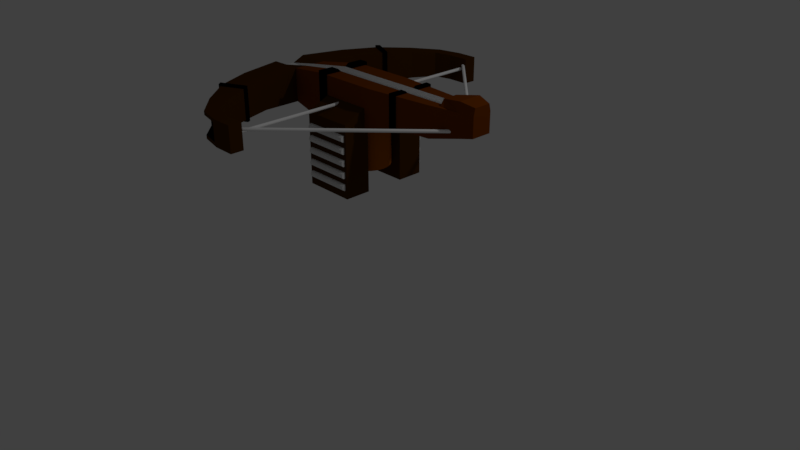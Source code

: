 # Source: crossbow.blend  (saved by Blender 2.79.0; exported with 4.5.12 LTS)
import bpy
from mathutils import Matrix  # noqa: F401  (used for matrix-valued properties, if any)

bpy.ops.wm.read_factory_settings(use_empty=True)
scene = bpy.context.scene
scene.name = 'Scene'

# ---- collections
col_collection_1 = bpy.data.collections.new('Collection 1'); scene.collection.children.link(col_collection_1)

# ---- materials (node trees are filled in below, after node groups)
mat_material_004 = bpy.data.materials.new('Material.004')
mat_material_004.alpha_threshold = 0.0
mat_material_004.use_transparent_shadow = False
mat_material_004.diffuse_color = (0.3934, 0.09863, 0.0, 1.0)
mat_material_004.roughness = 0.5
mat_material_005 = bpy.data.materials.new('Material.005')
mat_material_005.alpha_threshold = 0.0
mat_material_005.use_transparent_shadow = False
mat_material_005.diffuse_color = (1.0, 1.0, 1.0, 1.0)
mat_material_005.roughness = 0.5
mat_material_006 = bpy.data.materials.new('Material.006')
mat_material_006.alpha_threshold = 0.0
mat_material_006.use_transparent_shadow = False
mat_material_006.diffuse_color = (0.1727, 0.03823, 0.0, 1.0)
mat_material_006.roughness = 0.5
mat_material_007 = bpy.data.materials.new('Material.007')
mat_material_007.alpha_threshold = 0.0
mat_material_007.use_transparent_shadow = False
mat_material_007.diffuse_color = (0.0, 0.0, 0.0, 1.0)
mat_material_007.roughness = 0.5
mat_material_008 = bpy.data.materials.new('Material.008')
mat_material_008.alpha_threshold = 0.0
mat_material_008.use_transparent_shadow = False
mat_material_008.diffuse_color = (0.2738, 0.2738, 0.2738, 1.0)
mat_material_008.roughness = 0.5
mat_material_009 = bpy.data.materials.new('Material.009')
mat_material_009.alpha_threshold = 0.0
mat_material_009.use_transparent_shadow = False
mat_material_009.diffuse_color = (0.06522, 0.02239, 0.0, 1.0)
mat_material_009.roughness = 0.5
mat_material_010 = bpy.data.materials.new('Material.010')
mat_material_010.alpha_threshold = 0.0
mat_material_010.use_transparent_shadow = False
mat_material_010.roughness = 0.5

# ---- material node trees

# ---- world
world_world = bpy.data.worlds.new('World'); scene.world = world_world
world_world.color = (0.05088, 0.05088, 0.05088)
world_world.use_sun_shadow = False
world_world.sun_shadow_jitter_overblur = 0.0
world_world.cycles.sampling_method = 'MANUAL'

# ---- cameras
cam_camera = bpy.data.cameras.new('Camera')
cam_camera.clip_end = 100.0
cam_camera.lens = 35.0
cam_camera.sensor_width = 32.0
cam_camera.sensor_height = 18.0
cam_camera.ortho_scale = 7.314
cam_camera.dof.focus_distance = 0.0
cam_camera.dof.aperture_fstop = 128.0

# ---- lights
light_lamp = bpy.data.lights.new('Lamp', 'POINT')
light_lamp.transmission_factor = 0.0
light_lamp.cutoff_distance = 30.0
light_lamp.energy = 100.0
light_lamp.shadow_buffer_clip_start = 1.001
light_lamp.shadow_soft_size = 0.1
light_lamp.shadow_maximum_resolution = 0.006
light_lamp.use_absolute_resolution = True

# ---- meshes
me_cylinder = bpy.data.meshes.new('Cylinder')
me_cylinder.from_pydata([(0.0, 0.29, -1.0), (0.0, 0.29, 1.0), (0.05658, 0.2844, -1.0), (0.05658, 0.2844, 1.0), (0.111, 0.2679, -1.0), (0.111, 0.2679, 1.0), (0.1611, 0.2411, -1.0), (0.1611, 0.2411, 1.0), (0.2051, 0.2051, -1.0), (0.2051, 0.2051, 1.0), (0.2411, 0.1611, -1.0), (0.2411, 0.1611, 1.0), (0.2679, 0.111, -1.0), (0.2679, 0.111, 1.0), (0.2844, 0.05658, -1.0), (0.2844, 0.05658, 1.0), (0.29, 2.189e-08, -1.0), (0.29, 2.189e-08, 1.0), (0.2844, -0.05658, -1.0), (0.2844, -0.05658, 1.0), (0.2679, -0.111, -1.0), (0.2679, -0.111, 1.0), (0.2411, -0.1611, -1.0), (0.2411, -0.1611, 1.0), (0.2051, -0.2051, -1.0), (0.2051, -0.2051, 1.0), (0.1611, -0.2411, -1.0), (0.1611, -0.2411, 1.0), (0.111, -0.2679, -1.0), (0.111, -0.2679, 1.0), (0.05658, -0.2844, -1.0), (0.05658, -0.2844, 1.0), (-9.449e-08, -0.29, -1.0), (-9.449e-08, -0.29, 1.0), (-0.05658, -0.2844, -1.0), (-0.05658, -0.2844, 1.0), (-0.111, -0.2679, -1.0), (-0.111, -0.2679, 1.0), (-0.1611, -0.2411, -1.0), (-0.1611, -0.2411, 1.0), (-0.2051, -0.2051, -1.0), (-0.2051, -0.2051, 1.0), (-0.2411, -0.1611, -1.0), (-0.2411, -0.1611, 1.0), (-0.2679, -0.111, -1.0), (-0.2679, -0.111, 1.0), (-0.2844, -0.05658, -1.0), (-0.2844, -0.05658, 1.0), (-0.29, 2.8e-07, -1.0), (-0.29, 2.8e-07, 1.0), (-0.2844, 0.05658, -1.0), (-0.2844, 0.05658, 1.0), (-0.2679, 0.111, -1.0), (-0.2679, 0.111, 1.0), (-0.2411, 0.1611, -1.0), (-0.2411, 0.1611, 1.0), (-0.2051, 0.2051, -1.0), (-0.2051, 0.2051, 1.0), (-0.1611, 0.2411, -1.0), (-0.1611, 0.2411, 1.0), (-0.111, 0.2679, -1.0), (-0.111, 0.2679, 1.0), (-0.05658, 0.2844, -1.0), (-0.05658, 0.2844, 1.0)], [], [(0, 1, 3, 2), (2, 3, 5, 4), (4, 5, 7, 6), (6, 7, 9, 8), (8, 9, 11, 10), (10, 11, 13, 12), (12, 13, 15, 14), (14, 15, 17, 16), (16, 17, 19, 18), (18, 19, 21, 20), (20, 21, 23, 22), (22, 23, 25, 24), (24, 25, 27, 26), (26, 27, 29, 28), (28, 29, 31, 30), (30, 31, 33, 32), (32, 33, 35, 34), (34, 35, 37, 36), (36, 37, 39, 38), (38, 39, 41, 40), (40, 41, 43, 42), (42, 43, 45, 44), (44, 45, 47, 46), (46, 47, 49, 48), (48, 49, 51, 50), (50, 51, 53, 52), (52, 53, 55, 54), (54, 55, 57, 56), (56, 57, 59, 58), (58, 59, 61, 60), (3, 1, 63, 61, 59, 57, 55, 53, 51, 49, 47, 45, 43, 41, 39, 37, 35, 33, 31, 29, 27, 25, 23, 21, 19, 17, 15, 13, 11, 9, 7, 5), (60, 61, 63, 62), (62, 63, 1, 0), (0, 2, 4, 6, 8, 10, 12, 14, 16, 18, 20, 22, 24, 26, 28, 30, 32, 34, 36, 38, 40, 42, 44, 46, 48, 50, 52, 54, 56, 58, 60, 62)])
me_cylinder.materials.append(mat_material_004)
me_cylinder.use_remesh_preserve_volume = False
me_cylinder.use_remesh_preserve_attributes = False
me_cylinder.use_mirror_vertex_groups = False
me_cylinder.update()
me_cylinder_005 = bpy.data.meshes.new('Cylinder.005')
me_cylinder_005.from_pydata([(5.319e-08, 0.04, -0.2955), (-5.319e-08, 0.04, 0.2955), (0.007804, 0.03923, -0.2955), (0.007804, 0.03923, 0.2955), (0.01531, 0.03696, -0.2955), (0.01531, 0.03696, 0.2955), (0.02222, 0.03326, -0.2955), (0.02222, 0.03326, 0.2955), (0.02828, 0.02828, -0.2955), (0.02828, 0.02828, 0.2955), (0.03326, 0.02222, -0.2955), (0.03326, 0.02222, 0.2955), (0.03696, 0.01531, -0.2955), (0.03696, 0.01531, 0.2955), (0.03923, 0.007804, -0.2955), (0.03923, 0.007804, 0.2955), (0.04, 3.02e-09, -0.2955), (0.04, 3.02e-09, 0.2955), (0.03923, -0.007804, -0.2955), (0.03923, -0.007804, 0.2955), (0.03696, -0.01531, -0.2955), (0.03696, -0.01531, 0.2955), (0.03326, -0.02222, -0.2955), (0.03326, -0.02222, 0.2955), (0.02828, -0.02828, -0.2955), (0.02828, -0.02828, 0.2955), (0.02222, -0.03326, -0.2955), (0.02222, -0.03326, 0.2955), (0.01531, -0.03696, -0.2955), (0.01531, -0.03696, 0.2955), (0.007804, -0.03923, -0.2955), (0.007804, -0.03923, 0.2955), (4.016e-08, -0.04, -0.2955), (-6.622e-08, -0.04, 0.2955), (-0.007804, -0.03923, -0.2955), (-0.007804, -0.03923, 0.2955), (-0.01531, -0.03696, -0.2955), (-0.01531, -0.03696, 0.2955), (-0.02222, -0.03326, -0.2955), (-0.02222, -0.03326, 0.2955), (-0.02828, -0.02828, -0.2955), (-0.02828, -0.02828, 0.2955), (-0.03326, -0.02222, -0.2955), (-0.03326, -0.02222, 0.2955), (-0.03696, -0.01531, -0.2955), (-0.03696, -0.01531, 0.2955), (-0.03923, -0.007804, -0.2955), (-0.03923, -0.007804, 0.2955), (-0.04, 3.862e-08, -0.2955), (-0.04, 3.862e-08, 0.2955), (-0.03923, 0.007804, -0.2955), (-0.03923, 0.007804, 0.2955), (-0.03696, 0.01531, -0.2955), (-0.03696, 0.01531, 0.2955), (-0.03326, 0.02222, -0.2955), (-0.03326, 0.02222, 0.2955), (-0.02828, 0.02828, -0.2955), (-0.02828, 0.02828, 0.2955), (-0.02222, 0.03326, -0.2955), (-0.02222, 0.03326, 0.2955), (-0.01531, 0.03696, -0.2955), (-0.01531, 0.03696, 0.2955), (-0.007803, 0.03923, -0.2955), (-0.007804, 0.03923, 0.2955), (-0.6, 0.04, -0.2955), (-0.6, 0.04, 0.2955), (-0.5922, 0.03923, -0.2955), (-0.5922, 0.03923, 0.2955), (-0.5847, 0.03696, -0.2955), (-0.5847, 0.03696, 0.2955), (-0.5778, 0.03326, -0.2955), (-0.5778, 0.03326, 0.2955), (-0.5717, 0.02828, -0.2955), (-0.5717, 0.02828, 0.2955), (-0.5667, 0.02222, -0.2955), (-0.5667, 0.02222, 0.2955), (-0.563, 0.01531, -0.2955), (-0.563, 0.01531, 0.2955), (-0.5608, 0.007804, -0.2955), (-0.5608, 0.007804, 0.2955), (-0.56, -5.539e-08, -0.2955), (-0.56, -5.539e-08, 0.2955), (-0.5608, -0.007804, -0.2955), (-0.5608, -0.007804, 0.2955), (-0.563, -0.01531, -0.2955), (-0.563, -0.01531, 0.2955), (-0.5667, -0.02222, -0.2955), (-0.5667, -0.02222, 0.2955), (-0.5717, -0.02828, -0.2955), (-0.5717, -0.02828, 0.2955), (-0.5778, -0.03326, -0.2955), (-0.5778, -0.03326, 0.2955), (-0.5847, -0.03696, -0.2955), (-0.5847, -0.03696, 0.2955), (-0.5922, -0.03923, -0.2955), (-0.5922, -0.03923, 0.2955), (-0.6, -0.04, -0.2955), (-0.6, -0.04, 0.2955), (-0.6078, -0.03923, -0.2955), (-0.6078, -0.03923, 0.2955), (-0.6153, -0.03696, -0.2955), (-0.6153, -0.03696, 0.2955), (-0.6222, -0.03326, -0.2955), (-0.6222, -0.03326, 0.2955), (-0.6283, -0.02828, -0.2955), (-0.6283, -0.02828, 0.2955), (-0.6333, -0.02222, -0.2955), (-0.6333, -0.02222, 0.2955), (-0.637, -0.01531, -0.2955), (-0.637, -0.01531, 0.2955), (-0.6392, -0.007804, -0.2955), (-0.6392, -0.007804, 0.2955), (-0.64, -2.217e-08, -0.2955), (-0.64, -2.217e-08, 0.2955), (-0.6392, 0.007804, -0.2955), (-0.6392, 0.007804, 0.2955), (-0.637, 0.01531, -0.2955), (-0.637, 0.01531, 0.2955), (-0.6333, 0.02222, -0.2955), (-0.6333, 0.02222, 0.2955), (-0.6283, 0.02828, -0.2955), (-0.6283, 0.02828, 0.2955), (-0.6222, 0.03326, -0.2955), (-0.6222, 0.03326, 0.2955), (-0.6153, 0.03696, -0.2955), (-0.6153, 0.03696, 0.2955), (-0.6078, 0.03923, -0.2955), (-0.6078, 0.03923, 0.2955), (-0.6896, -1.305, 0.003008), (-1.012, -1.305, 0.003008), (-0.9048, 0.4644, 1.832), (-1.236, 0.4855, 1.832), (-0.5254, 0.2676, -0.4519), (-1.188, 0.2676, -0.4519), (-0.6896, -1.14, 0.001215), (-1.012, -1.14, 0.001215), (-0.551, 0.5936, -0.4519), (-0.6701, 0.5936, 0.4105), (-0.6366, 0.5936, -1.049), (-0.6366, 0.5936, -1.465), (-0.9924, 0.5936, -1.465), (-0.6366, 0.3793, -1.049), (-1.065, 0.3793, -1.049), (-0.7682, 0.2277, -1.472), (-0.9338, 0.2277, -1.472), (-0.6486, -0.1254, -1.014), (-1.053, -0.1254, -1.014), (-0.7748, -0.04872, -1.407), (-0.9272, -0.04872, -1.407), (-0.6363, -0.474, -0.8529), (-1.066, -0.4737, -0.8531), (-0.6364, -0.629, -1.182), (-1.066, -0.6287, -1.183), (-0.6747, -0.8503, -0.6987), (-1.027, -0.8503, -0.6987), (-0.7221, -0.9539, -0.7928), (-0.9798, -0.9539, -0.7928), (-0.6896, -1.089, -0.5025), (-1.012, -1.089, -0.5025), (-0.6896, -1.24, -0.5705), (-1.012, -1.24, -0.5705), (-0.6896, -1.14, -0.2737), (-1.012, -1.14, -0.2737), (-0.7352, -1.236, -0.2811), (-0.9667, -1.236, -0.2811), (-0.8894, 0.4234, -0.08859), (-0.8885, -1.168, -0.08859), (-0.889, 0.4234, -0.08469), (-0.8882, -1.168, -0.08469), (-0.8879, 0.4234, -0.08094), (-0.887, -1.168, -0.08094), (-0.8861, 0.4234, -0.07748), (-0.8852, -1.168, -0.07748), (-0.8836, 0.4234, -0.07445), (-0.8827, -1.168, -0.07445), (-0.8805, 0.4234, -0.07196), (-0.8796, -1.168, -0.07196), (-0.8771, 0.4234, -0.07012), (-0.8762, -1.168, -0.07012), (-0.8733, 0.4234, -0.06898), (-0.8724, -1.168, -0.06898), (-0.8694, 0.4234, -0.06859), (-0.8685, -1.168, -0.06859), (-0.8655, 0.4234, -0.06898), (-0.8646, -1.168, -0.06898), (-0.8618, 0.4234, -0.07012), (-0.8609, -1.168, -0.07012), (-0.8583, 0.4234, -0.07196), (-0.8574, -1.168, -0.07196), (-0.8553, 0.4234, -0.07445), (-0.8544, -1.168, -0.07445), (-0.8528, 0.4234, -0.07748), (-0.8519, -1.168, -0.07748), (-0.851, 0.4234, -0.08094), (-0.8501, -1.168, -0.08094), (-0.8498, 0.4234, -0.08469), (-0.8489, -1.168, -0.08469), (-0.8494, 0.4234, -0.08859), (-0.8485, -1.168, -0.08859), (-0.8498, 0.4234, -0.0925), (-0.8489, -1.168, -0.0925), (-0.851, 0.4234, -0.09625), (-0.8501, -1.168, -0.09625), (-0.8528, 0.4234, -0.0997), (-0.8519, -1.168, -0.0997), (-0.8553, 0.4234, -0.1027), (-0.8544, -1.168, -0.1027), (-0.8583, 0.4234, -0.1052), (-0.8574, -1.168, -0.1052), (-0.8618, 0.4234, -0.1071), (-0.8609, -1.168, -0.1071), (-0.8655, 0.4234, -0.1082), (-0.8646, -1.168, -0.1082), (-0.8694, 0.4234, -0.1086), (-0.8685, -1.168, -0.1086), (-0.8733, 0.4234, -0.1082), (-0.8724, -1.168, -0.1082), (-0.8771, 0.4234, -0.1071), (-0.8762, -1.168, -0.1071), (-0.8805, 0.4234, -0.1052), (-0.8796, -1.168, -0.1052), (-0.8836, 0.4234, -0.1027), (-0.8827, -1.168, -0.1027), (-0.8861, 0.4234, -0.0997), (-0.8852, -1.168, -0.0997), (-0.8879, 0.4234, -0.09625), (-0.887, -1.168, -0.09625), (-0.889, 0.4234, -0.0925), (-0.8882, -1.168, -0.0925), (-0.5254, 0.5088, -0.4519), (-1.077, 0.5109, 0.4105), (-0.6366, 0.5345, -1.049), (-0.6366, 0.5345, -1.465), (-1.188, 0.4699, -0.4519), (-0.7734, 0.5109, 1.261), (-1.065, 0.5345, -1.049), (-0.9914, 0.5345, -1.465), (-0.9924, 0.5345, -1.465), (-0.9914, 0.5936, -1.049), (-0.9914, 0.5936, -1.465), (-1.077, 0.5936, -0.4519), (-1.077, 0.5936, 0.4105), (-1.151, 0.5109, 0.4105), (-0.9914, 0.5345, -1.049), (-1.077, 0.5109, -0.4519), (-1.151, 0.2936, 0.4105), (-1.077, 0.5109, 1.657), (-0.6701, 0.2936, 0.4105), (-0.6701, 0.5109, 0.4105), (-1.077, 0.5936, 1.657), (-0.8653, 0.5936, 1.657), (-1.176, 0.312, 0.8043), (-1.077, 0.5109, 0.8043), (-0.7597, 0.312, 0.8043), (-0.7754, 0.5936, 0.8043), (-0.7597, 0.5216, 0.8043), (-1.077, 0.5936, 0.8043), (-1.077, 0.5936, 1.261), (-0.7734, 0.5936, 1.261), (-1.151, 0.5109, 1.261), (-1.151, 0.3837, 1.261), (-0.7734, 0.3837, 1.261), (-0.8653, 0.5109, 1.657), (-0.9175, -1.163, -0.0945), (-0.9175, 0.4864, 1.555), (-0.9136, -1.163, -0.09423), (-0.9136, 0.4861, 1.555), (-0.9098, -1.164, -0.09343), (-0.9098, 0.4853, 1.556), (-0.9064, -1.165, -0.09212), (-0.9064, 0.484, 1.557), (-0.9033, -1.167, -0.09036), (-0.9033, 0.4822, 1.559), (-0.9008, -1.169, -0.08822), (-0.9008, 0.4801, 1.561), (-0.899, -1.172, -0.08577), (-0.899, 0.4777, 1.564), (-0.8979, -1.174, -0.08312), (-0.8979, 0.475, 1.566), (-0.8975, -1.177, -0.08036), (-0.8975, 0.4722, 1.569), (-0.8979, -1.18, -0.0776), (-0.8979, 0.4695, 1.572), (-0.899, -1.183, -0.07495), (-0.899, 0.4668, 1.574), (-0.9008, -1.185, -0.07251), (-0.9008, 0.4644, 1.577), (-0.9033, -1.187, -0.07036), (-0.9033, 0.4622, 1.579), (-0.9064, -1.189, -0.0686), (-0.9064, 0.4605, 1.581), (-0.9098, -1.19, -0.0673), (-0.9098, 0.4592, 1.582), (-0.9136, -1.191, -0.06649), (-0.9136, 0.4584, 1.583), (-0.9175, -1.191, -0.06622), (-0.9175, 0.4581, 1.583), (-0.9214, -1.191, -0.06649), (-0.9214, 0.4584, 1.583), (-0.9251, -1.19, -0.0673), (-0.9251, 0.4592, 1.582), (-0.9286, -1.189, -0.0686), (-0.9286, 0.4605, 1.581), (-0.9316, -1.187, -0.07036), (-0.9316, 0.4622, 1.579), (-0.9341, -1.185, -0.07251), (-0.9341, 0.4644, 1.577), (-0.936, -1.183, -0.07495), (-0.936, 0.4668, 1.574), (-0.9371, -1.18, -0.0776), (-0.9371, 0.4695, 1.572), (-0.9375, -1.177, -0.08036), (-0.9375, 0.4722, 1.569), (-0.9371, -1.174, -0.08312), (-0.9371, 0.475, 1.566), (-0.936, -1.172, -0.08577), (-0.936, 0.4777, 1.564), (-0.9341, -1.169, -0.08822), (-0.9341, 0.4801, 1.561), (-0.9316, -1.167, -0.09036), (-0.9316, 0.4822, 1.559), (-0.9286, -1.165, -0.09212), (-0.9286, 0.484, 1.557), (-0.9251, -1.164, -0.09343), (-0.9251, 0.4853, 1.556), (-0.9214, -1.163, -0.09423), (-0.9214, 0.4861, 1.555), (0.1434, 0.004853, -0.3338), (-0.7699, 0.004853, -0.3338), (0.1434, 0.3406, -0.3338), (-0.9277, 0.3406, -0.3338), (0.1434, 0.004853, 0.3241), (-0.7699, 0.004853, 0.3241), (0.1434, 0.3406, 0.3241), (-0.9277, 0.3406, 0.3241), (-1.176, 0.4868, 0.8043), (-1.077, 0.5936, 0.4105), (-1.077, 0.5109, 0.4105), (-1.077, 0.5109, 1.261), (-1.151, 0.5936, 1.657), (-1.151, 0.5109, 1.657), (-1.236, 0.5936, 1.832), (-0.9048, 0.5936, 1.832), (-1.236, 0.532, 1.832), (-1.226, 0.4984, 1.373), (-0.8653, 0.4428, 1.657), (-0.9048, 0.5109, 1.832), (-1.151, 0.5936, 1.832), (-1.151, 0.5109, 1.832), (-1.151, 0.4428, 1.373), (-1.226, 0.5665, 1.373), (-1.151, 0.4644, 1.832), (-1.226, 0.5936, 1.373), (-1.151, 0.4428, 1.657), (-1.151, 0.5109, 1.373), (-1.276, 0.5936, 1.657), (-1.276, 0.5109, 1.657), (-1.276, 0.4428, 1.657), (-1.151, 0.5936, 1.373), (-0.45, 0.04, -0.2955), (-0.45, 0.04, 0.2955), (-0.4422, 0.03923, -0.2955), (-0.4422, 0.03923, 0.2955), (-0.4347, 0.03696, -0.2955), (-0.4347, 0.03696, 0.2955), (-0.4278, 0.03326, -0.2955), (-0.4278, 0.03326, 0.2955), (-0.4217, 0.02828, -0.2955), (-0.4217, 0.02828, 0.2955), (-0.4167, 0.02222, -0.2955), (-0.4167, 0.02222, 0.2955), (-0.413, 0.01531, -0.2955), (-0.413, 0.01531, 0.2955), (-0.4108, 0.007804, -0.2955), (-0.4108, 0.007804, 0.2955), (-0.41, -5.539e-08, -0.2955), (-0.41, -5.539e-08, 0.2955), (-0.4108, -0.007804, -0.2955), (-0.4108, -0.007804, 0.2955), (-0.413, -0.01531, -0.2955), (-0.413, -0.01531, 0.2955), (-0.4167, -0.02222, -0.2955), (-0.4167, -0.02222, 0.2955), (-0.4217, -0.02828, -0.2955), (-0.4217, -0.02828, 0.2955), (-0.4278, -0.03326, -0.2955), (-0.4278, -0.03326, 0.2955), (-0.4347, -0.03696, -0.2955), (-0.4347, -0.03696, 0.2955), (-0.4422, -0.03923, -0.2955), (-0.4422, -0.03923, 0.2955), (-0.45, -0.04, -0.2955), (-0.45, -0.04, 0.2955), (-0.4578, -0.03923, -0.2955), (-0.4578, -0.03923, 0.2955), (-0.4653, -0.03696, -0.2955), (-0.4653, -0.03696, 0.2955), (-0.4722, -0.03326, -0.2955), (-0.4722, -0.03326, 0.2955), (-0.4783, -0.02828, -0.2955), (-0.4783, -0.02828, 0.2955), (-0.4833, -0.02222, -0.2955), (-0.4833, -0.02222, 0.2955), (-0.487, -0.01531, -0.2955), (-0.487, -0.01531, 0.2955), (-0.4892, -0.007804, -0.2955), (-0.4892, -0.007804, 0.2955), (-0.49, -2.217e-08, -0.2955), (-0.49, -2.217e-08, 0.2955), (-0.4892, 0.007804, -0.2955), (-0.4892, 0.007804, 0.2955), (-0.487, 0.01531, -0.2955), (-0.487, 0.01531, 0.2955), (-0.4833, 0.02222, -0.2955), (-0.4833, 0.02222, 0.2955), (-0.4783, 0.02828, -0.2955), (-0.4783, 0.02828, 0.2955), (-0.4722, 0.03326, -0.2955), (-0.4722, 0.03326, 0.2955), (-0.4653, 0.03696, -0.2955), (-0.4653, 0.03696, 0.2955), (-0.4578, 0.03923, -0.2955), (-0.4578, 0.03923, 0.2955), (-0.3, 0.04, -0.2955), (-0.3, 0.04, 0.2955), (-0.2922, 0.03923, -0.2955), (-0.2922, 0.03923, 0.2955), (-0.2847, 0.03696, -0.2955), (-0.2847, 0.03696, 0.2955), (-0.2778, 0.03326, -0.2955), (-0.2778, 0.03326, 0.2955), (-0.2717, 0.02828, -0.2955), (-0.2717, 0.02828, 0.2955), (-0.2667, 0.02222, -0.2955), (-0.2667, 0.02222, 0.2955), (-0.263, 0.01531, -0.2955), (-0.263, 0.01531, 0.2955), (-0.2608, 0.007804, -0.2955), (-0.2608, 0.007804, 0.2955), (-0.26, -5.539e-08, -0.2955), (-0.26, -5.539e-08, 0.2955), (-0.2608, -0.007804, -0.2955), (-0.2608, -0.007804, 0.2955), (-0.263, -0.01531, -0.2955), (-0.263, -0.01531, 0.2955), (-0.2667, -0.02222, -0.2955), (-0.2667, -0.02222, 0.2955), (-0.2717, -0.02828, -0.2955), (-0.2717, -0.02828, 0.2955), (-0.2778, -0.03326, -0.2955), (-0.2778, -0.03326, 0.2955), (-0.2847, -0.03696, -0.2955), (-0.2847, -0.03696, 0.2955), (-0.2922, -0.03923, -0.2955), (-0.2922, -0.03923, 0.2955), (-0.3, -0.04, -0.2955), (-0.3, -0.04, 0.2955), (-0.3078, -0.03923, -0.2955), (-0.3078, -0.03923, 0.2955), (-0.3153, -0.03696, -0.2955), (-0.3153, -0.03696, 0.2955), (-0.3222, -0.03326, -0.2955), (-0.3222, -0.03326, 0.2955), (-0.3283, -0.02828, -0.2955), (-0.3283, -0.02828, 0.2955), (-0.3333, -0.02222, -0.2955), (-0.3333, -0.02222, 0.2955), (-0.337, -0.01531, -0.2955), (-0.337, -0.01531, 0.2955), (-0.3392, -0.007804, -0.2955), (-0.3392, -0.007804, 0.2955), (-0.34, -2.217e-08, -0.2955), (-0.34, -2.217e-08, 0.2955), (-0.3392, 0.007804, -0.2955), (-0.3392, 0.007804, 0.2955), (-0.337, 0.01531, -0.2955), (-0.337, 0.01531, 0.2955), (-0.3333, 0.02222, -0.2955), (-0.3333, 0.02222, 0.2955), (-0.3283, 0.02828, -0.2955), (-0.3283, 0.02828, 0.2955), (-0.3222, 0.03326, -0.2955), (-0.3222, 0.03326, 0.2955), (-0.3153, 0.03696, -0.2955), (-0.3153, 0.03696, 0.2955), (-0.3078, 0.03923, -0.2955), (-0.3078, 0.03923, 0.2955), (-0.15, 0.04, -0.2955), (-0.15, 0.04, 0.2955), (-0.1422, 0.03923, -0.2955), (-0.1422, 0.03923, 0.2955), (-0.1347, 0.03696, -0.2955), (-0.1347, 0.03696, 0.2955), (-0.1278, 0.03326, -0.2955), (-0.1278, 0.03326, 0.2955), (-0.1217, 0.02828, -0.2955), (-0.1217, 0.02828, 0.2955), (-0.1167, 0.02222, -0.2955), (-0.1167, 0.02222, 0.2955), (-0.113, 0.01531, -0.2955), (-0.113, 0.01531, 0.2955), (-0.1108, 0.007804, -0.2955), (-0.1108, 0.007804, 0.2955), (-0.11, -5.539e-08, -0.2955), (-0.11, -5.539e-08, 0.2955), (-0.1108, -0.007804, -0.2955), (-0.1108, -0.007804, 0.2955), (-0.113, -0.01531, -0.2955), (-0.113, -0.01531, 0.2955), (-0.1167, -0.02222, -0.2955), (-0.1167, -0.02222, 0.2955), (-0.1217, -0.02828, -0.2955), (-0.1217, -0.02828, 0.2955), (-0.1278, -0.03326, -0.2955), (-0.1278, -0.03326, 0.2955), (-0.1347, -0.03696, -0.2955), (-0.1347, -0.03696, 0.2955), (-0.1422, -0.03923, -0.2955), (-0.1422, -0.03923, 0.2955), (-0.15, -0.04, -0.2955), (-0.15, -0.04, 0.2955), (-0.1578, -0.03923, -0.2955), (-0.1578, -0.03923, 0.2955), (-0.1653, -0.03696, -0.2955), (-0.1653, -0.03696, 0.2955), (-0.1722, -0.03326, -0.2955), (-0.1722, -0.03326, 0.2955), (-0.1783, -0.02828, -0.2955), (-0.1783, -0.02828, 0.2955), (-0.1833, -0.02222, -0.2955), (-0.1833, -0.02222, 0.2955), (-0.187, -0.01531, -0.2955), (-0.187, -0.01531, 0.2955), (-0.1892, -0.007804, -0.2955), (-0.1892, -0.007804, 0.2955), (-0.19, -2.217e-08, -0.2955), (-0.19, -2.217e-08, 0.2955), (-0.1892, 0.007804, -0.2955), (-0.1892, 0.007804, 0.2955), (-0.187, 0.01531, -0.2955), (-0.187, 0.01531, 0.2955), (-0.1833, 0.02222, -0.2955), (-0.1833, 0.02222, 0.2955), (-0.1783, 0.02828, -0.2955), (-0.1783, 0.02828, 0.2955), (-0.1722, 0.03326, -0.2955), (-0.1722, 0.03326, 0.2955), (-0.1653, 0.03696, -0.2955), (-0.1653, 0.03696, 0.2955), (-0.1578, 0.03923, -0.2955), (-0.1578, 0.03923, 0.2955), (-0.6747, -0.983, -0.8613), (-1.027, -0.983, -0.8613), (-0.7352, -1.239, -0.5711), (-0.9667, -1.239, -0.5711), (-0.6896, -1.305, -0.2707), (-1.012, -1.305, -0.2707), (-0.7221, -1.013, -0.8271), (-0.9798, -1.013, -0.8271), (-0.7352, -1.18, -0.5369), (-0.9667, -1.18, -0.5369), (-0.7352, -1.296, -0.3153), (-0.9667, -1.296, -0.3153), (-1.176, 0.4868, 0.7279), (-0.737, 0.5216, 0.7279), (-1.151, 0.3272, 0.7279), (-0.755, 0.3272, 0.7279), (-0.755, 0.5936, 0.7279), (-1.077, 0.5109, 0.7279), (-1.077, 0.5936, 0.7279), (-0.737, 0.6204, 0.7279), (-0.7754, 0.3353, 0.8043), (-0.7597, 0.6204, 0.8043), (-0.7754, 0.5109, 0.8043), (-1.151, 0.3353, 0.8043), (-1.151, 0.5109, 0.8043), (-1.151, 0.5109, 0.7279), (-0.737, 0.3023, 0.7279), (-0.755, 0.5109, 0.7279), (-1.176, 0.3023, 0.7279), (-0.6366, 0.3793, -1.465), (-1.065, 0.3793, -1.465), (-0.6486, -0.1819, -1.345), (-1.053, -0.1819, -1.345), (-0.7682, 0.2369, -1.438), (-0.9338, 0.2369, -1.438), (-0.7748, -0.03954, -1.372), (-0.9272, -0.03954, -1.372), (-1.063, -0.5207, -0.8284), (-0.6612, -0.5332, -0.8481), (-0.6386, -0.6779, -1.143), (-1.041, -0.6656, -1.124), (-0.6592, -0.4864, -0.8733), (-1.043, -0.4864, -0.8733), (-0.6592, -0.6162, -1.162), (-1.043, -0.6162, -1.162), (-1.041, -0.5332, -0.8481), (-1.063, -0.6775, -1.144), (-0.6612, -0.6656, -1.124), (-0.6386, -0.5211, -0.8281), (-0.543, 0.2676, -0.3362), (-1.151, 0.2936, -0.3362), (-1.077, 0.5936, -0.3362), (-0.567, 0.5936, -0.3362), (-1.188, 0.4699, -0.3362), (-0.567, 0.5109, -0.3362), (-1.077, 0.5109, -0.3362), (-0.551, 0.5109, -0.4519), (-0.551, 0.2936, -0.4519), (-1.151, 0.2936, -0.4519), (-0.543, 0.5936, -0.3362), (-1.151, 0.5109, -0.4519), (-0.5254, 0.5936, -0.4519), (-1.151, 0.5109, -0.3362), (-0.543, 0.5088, -0.3362), (-1.188, 0.2676, -0.3362), (-0.567, 0.2936, -0.3362)], [], [(0, 1, 3, 2), (2, 3, 5, 4), (4, 5, 7, 6), (6, 7, 9, 8), (8, 9, 11, 10), (10, 11, 13, 12), (12, 13, 15, 14), (14, 15, 17, 16), (16, 17, 19, 18), (18, 19, 21, 20), (20, 21, 23, 22), (22, 23, 25, 24), (24, 25, 27, 26), (26, 27, 29, 28), (28, 29, 31, 30), (30, 31, 33, 32), (32, 33, 35, 34), (34, 35, 37, 36), (36, 37, 39, 38), (38, 39, 41, 40), (40, 41, 43, 42), (42, 43, 45, 44), (44, 45, 47, 46), (46, 47, 49, 48), (48, 49, 51, 50), (50, 51, 53, 52), (52, 53, 55, 54), (54, 55, 57, 56), (56, 57, 59, 58), (58, 59, 61, 60), (3, 1, 63, 61, 59, 57, 55, 53, 51, 49, 47, 45, 43, 41, 39, 37, 35, 33, 31, 29, 27, 25, 23, 21, 19, 17, 15, 13, 11, 9, 7, 5), (60, 61, 63, 62), (62, 63, 1, 0), (0, 2, 4, 6, 8, 10, 12, 14, 16, 18, 20, 22, 24, 26, 28, 30, 32, 34, 36, 38, 40, 42, 44, 46, 48, 50, 52, 54, 56, 58, 60, 62), (64, 65, 67, 66), (66, 67, 69, 68), (68, 69, 71, 70), (70, 71, 73, 72), (72, 73, 75, 74), (74, 75, 77, 76), (76, 77, 79, 78), (78, 79, 81, 80), (80, 81, 83, 82), (82, 83, 85, 84), (84, 85, 87, 86), (86, 87, 89, 88), (88, 89, 91, 90), (90, 91, 93, 92), (92, 93, 95, 94), (94, 95, 97, 96), (96, 97, 99, 98), (98, 99, 101, 100), (100, 101, 103, 102), (102, 103, 105, 104), (104, 105, 107, 106), (106, 107, 109, 108), (108, 109, 111, 110), (110, 111, 113, 112), (112, 113, 115, 114), (114, 115, 117, 116), (116, 117, 119, 118), (118, 119, 121, 120), (120, 121, 123, 122), (122, 123, 125, 124), (67, 65, 127, 125, 123, 121, 119, 117, 115, 113, 111, 109, 107, 105, 103, 101, 99, 97, 95, 93, 91, 89, 87, 85, 83, 81, 79, 77, 75, 73, 71, 69), (124, 125, 127, 126), (126, 127, 65, 64), (64, 66, 68, 70, 72, 74, 76, 78, 80, 82, 84, 86, 88, 90, 92, 94, 96, 98, 100, 102, 104, 106, 108, 110, 112, 114, 116, 118, 120, 122, 124, 126), (346, 348, 351, 130), (600, 615, 133, 132), (605, 248, 247, 616), (604, 233, 133, 615), (142, 141, 608, 609), (235, 142, 609, 611), (129, 128, 134, 135), (237, 581, 142, 235), (232, 139, 138, 231), (231, 138, 136, 607), (232, 237, 140, 139), (146, 145, 141, 142), (147, 148, 144, 143), (145, 582, 580, 141), (583, 146, 142, 581), (593, 592, 145, 146), (594, 595, 583, 582), (592, 594, 582, 145), (595, 593, 146, 583), (588, 599, 149, 150), (590, 597, 152, 151), (599, 590, 151, 149), (597, 588, 150, 152), (158, 157, 153, 154), (559, 560, 156, 155), (157, 159, 551, 153), (160, 158, 154, 552), (162, 161, 157, 158), (163, 164, 560, 559), (161, 555, 159, 157), (556, 162, 158, 160), (135, 134, 161, 162), (128, 129, 556, 555), (134, 128, 555, 161), (129, 135, 162, 556), (165, 166, 168, 167), (167, 168, 170, 169), (169, 170, 172, 171), (171, 172, 174, 173), (173, 174, 176, 175), (175, 176, 178, 177), (177, 178, 180, 179), (179, 180, 182, 181), (181, 182, 184, 183), (183, 184, 186, 185), (185, 186, 188, 187), (187, 188, 190, 189), (189, 190, 192, 191), (191, 192, 194, 193), (193, 194, 196, 195), (195, 196, 198, 197), (197, 198, 200, 199), (199, 200, 202, 201), (201, 202, 204, 203), (203, 204, 206, 205), (205, 206, 208, 207), (207, 208, 210, 209), (209, 210, 212, 211), (211, 212, 214, 213), (213, 214, 216, 215), (215, 216, 218, 217), (217, 218, 220, 219), (219, 220, 222, 221), (221, 222, 224, 223), (223, 224, 226, 225), (168, 166, 228, 226, 224, 222, 220, 218, 216, 214, 212, 210, 208, 206, 204, 202, 200, 198, 196, 194, 192, 190, 188, 186, 184, 182, 180, 178, 176, 174, 172, 170), (225, 226, 228, 227), (227, 228, 166, 165), (165, 167, 169, 171, 173, 175, 177, 179, 181, 183, 185, 187, 189, 191, 193, 195, 197, 199, 201, 203, 205, 207, 209, 211, 213, 215, 217, 219, 221, 223, 225, 227), (580, 581, 237, 232), (141, 231, 607, 608), (580, 232, 231, 141), (239, 236, 243, 238), (238, 243, 244, 240), (602, 240, 244, 606), (603, 137, 248, 605), (342, 347, 348, 346), (243, 236, 237, 235), (244, 243, 235, 611), (606, 244, 611, 613), (565, 576, 242, 245), (566, 565, 245, 247), (567, 578, 248, 137), (568, 569, 336, 337), (578, 566, 247, 248), (234, 261, 571, 573), (338, 257, 256, 252), (258, 234, 573, 254), (261, 260, 574, 571), (260, 259, 575, 574), (246, 249, 257, 338), (353, 340, 259, 260), (345, 353, 260, 261), (250, 262, 234, 258), (262, 345, 261, 234), (263, 264, 266, 265), (265, 266, 268, 267), (267, 268, 270, 269), (269, 270, 272, 271), (271, 272, 274, 273), (273, 274, 276, 275), (275, 276, 278, 277), (277, 278, 280, 279), (279, 280, 282, 281), (281, 282, 284, 283), (283, 284, 286, 285), (285, 286, 288, 287), (287, 288, 290, 289), (289, 290, 292, 291), (291, 292, 294, 293), (293, 294, 296, 295), (295, 296, 298, 297), (297, 298, 300, 299), (299, 300, 302, 301), (301, 302, 304, 303), (303, 304, 306, 305), (305, 306, 308, 307), (307, 308, 310, 309), (309, 310, 312, 311), (311, 312, 314, 313), (313, 314, 316, 315), (315, 316, 318, 317), (317, 318, 320, 319), (319, 320, 322, 321), (321, 322, 324, 323), (266, 264, 326, 324, 322, 320, 318, 316, 314, 312, 310, 308, 306, 304, 302, 300, 298, 296, 294, 292, 290, 288, 286, 284, 282, 280, 278, 276, 274, 272, 270, 268), (323, 324, 326, 325), (325, 326, 264, 263), (263, 265, 267, 269, 271, 273, 275, 277, 279, 281, 283, 285, 287, 289, 291, 293, 295, 297, 299, 301, 303, 305, 307, 309, 311, 313, 315, 317, 319, 321, 323, 325), (327, 328, 330, 329), (329, 330, 334, 333), (333, 334, 332, 331), (331, 332, 328, 327), (329, 333, 331, 327), (334, 330, 328, 332), (568, 337, 242, 576), (338, 252, 575, 259), (246, 338, 259, 340), (347, 342, 250, 339), (343, 341, 355, 356), (131, 343, 356, 357), (130, 351, 353, 345), (342, 346, 262, 250), (346, 130, 345, 262), (341, 343, 348, 347), (344, 350, 354, 349), (350, 352, 358, 354), (343, 131, 351, 348), (355, 341, 347, 339), (131, 357, 353, 351), (349, 354, 340, 353), (352, 350, 356, 355), (350, 344, 357, 356), (354, 358, 339, 340), (344, 349, 353, 357), (358, 352, 355, 339), (359, 360, 362, 361), (361, 362, 364, 363), (363, 364, 366, 365), (365, 366, 368, 367), (367, 368, 370, 369), (369, 370, 372, 371), (371, 372, 374, 373), (373, 374, 376, 375), (375, 376, 378, 377), (377, 378, 380, 379), (379, 380, 382, 381), (381, 382, 384, 383), (383, 384, 386, 385), (385, 386, 388, 387), (387, 388, 390, 389), (389, 390, 392, 391), (391, 392, 394, 393), (393, 394, 396, 395), (395, 396, 398, 397), (397, 398, 400, 399), (399, 400, 402, 401), (401, 402, 404, 403), (403, 404, 406, 405), (405, 406, 408, 407), (407, 408, 410, 409), (409, 410, 412, 411), (411, 412, 414, 413), (413, 414, 416, 415), (415, 416, 418, 417), (417, 418, 420, 419), (362, 360, 422, 420, 418, 416, 414, 412, 410, 408, 406, 404, 402, 400, 398, 396, 394, 392, 390, 388, 386, 384, 382, 380, 378, 376, 374, 372, 370, 368, 366, 364), (419, 420, 422, 421), (421, 422, 360, 359), (359, 361, 363, 365, 367, 369, 371, 373, 375, 377, 379, 381, 383, 385, 387, 389, 391, 393, 395, 397, 399, 401, 403, 405, 407, 409, 411, 413, 415, 417, 419, 421), (423, 424, 426, 425), (425, 426, 428, 427), (427, 428, 430, 429), (429, 430, 432, 431), (431, 432, 434, 433), (433, 434, 436, 435), (435, 436, 438, 437), (437, 438, 440, 439), (439, 440, 442, 441), (441, 442, 444, 443), (443, 444, 446, 445), (445, 446, 448, 447), (447, 448, 450, 449), (449, 450, 452, 451), (451, 452, 454, 453), (453, 454, 456, 455), (455, 456, 458, 457), (457, 458, 460, 459), (459, 460, 462, 461), (461, 462, 464, 463), (463, 464, 466, 465), (465, 466, 468, 467), (467, 468, 470, 469), (469, 470, 472, 471), (471, 472, 474, 473), (473, 474, 476, 475), (475, 476, 478, 477), (477, 478, 480, 479), (479, 480, 482, 481), (481, 482, 484, 483), (426, 424, 486, 484, 482, 480, 478, 476, 474, 472, 470, 468, 466, 464, 462, 460, 458, 456, 454, 452, 450, 448, 446, 444, 442, 440, 438, 436, 434, 432, 430, 428), (483, 484, 486, 485), (485, 486, 424, 423), (423, 425, 427, 429, 431, 433, 435, 437, 439, 441, 443, 445, 447, 449, 451, 453, 455, 457, 459, 461, 463, 465, 467, 469, 471, 473, 475, 477, 479, 481, 483, 485), (487, 488, 490, 489), (489, 490, 492, 491), (491, 492, 494, 493), (493, 494, 496, 495), (495, 496, 498, 497), (497, 498, 500, 499), (499, 500, 502, 501), (501, 502, 504, 503), (503, 504, 506, 505), (505, 506, 508, 507), (507, 508, 510, 509), (509, 510, 512, 511), (511, 512, 514, 513), (513, 514, 516, 515), (515, 516, 518, 517), (517, 518, 520, 519), (519, 520, 522, 521), (521, 522, 524, 523), (523, 524, 526, 525), (525, 526, 528, 527), (527, 528, 530, 529), (529, 530, 532, 531), (531, 532, 534, 533), (533, 534, 536, 535), (535, 536, 538, 537), (537, 538, 540, 539), (539, 540, 542, 541), (541, 542, 544, 543), (543, 544, 546, 545), (545, 546, 548, 547), (490, 488, 550, 548, 546, 544, 542, 540, 538, 536, 534, 532, 530, 528, 526, 524, 522, 520, 518, 516, 514, 512, 510, 508, 506, 504, 502, 500, 498, 496, 494, 492), (547, 548, 550, 549), (549, 550, 488, 487), (487, 489, 491, 493, 495, 497, 499, 501, 503, 505, 507, 509, 511, 513, 515, 517, 519, 521, 523, 525, 527, 529, 531, 533, 535, 537, 539, 541, 543, 545, 547, 549), (557, 558, 552, 551), (553, 557, 551, 159), (558, 554, 160, 552), (562, 561, 555, 556), (561, 553, 159, 555), (554, 562, 556, 160), (155, 156, 558, 557), (559, 155, 557, 553), (156, 560, 554, 558), (164, 163, 561, 562), (163, 559, 553, 561), (560, 164, 562, 554), (252, 568, 576, 575), (255, 253, 577, 564), (252, 256, 569, 568), (572, 255, 564, 570), (253, 251, 579, 577), (251, 335, 563, 579), (572, 570, 567, 254), (253, 255, 573, 571), (255, 572, 254, 573), (251, 253, 571, 574), (335, 251, 574, 575), (563, 335, 575, 576), (564, 577, 566, 578), (570, 564, 578, 567), (577, 579, 565, 566), (579, 563, 576, 565), (584, 585, 581, 580), (587, 586, 582, 583), (586, 584, 580, 582), (585, 587, 583, 581), (143, 144, 585, 584), (148, 147, 586, 587), (147, 143, 584, 586), (144, 148, 587, 585), (552, 154, 596, 591), (153, 551, 598, 589), (551, 552, 591, 598), (154, 153, 589, 596), (150, 149, 592, 593), (151, 152, 595, 594), (149, 151, 594, 592), (152, 150, 593, 595), (588, 597, 591, 596), (590, 599, 589, 598), (597, 590, 598, 591), (599, 588, 596, 589), (230, 606, 613, 242), (612, 610, 614, 229), (241, 602, 606, 230), (242, 613, 601, 245), (229, 614, 600, 132), (247, 245, 601, 616), (229, 132, 608, 607), (132, 133, 609, 608), (610, 612, 136, 603), (612, 229, 607, 136), (133, 233, 611, 609), (233, 604, 613, 611), (614, 610, 603, 605), (604, 615, 601, 613), (600, 614, 605, 616), (615, 600, 616, 601)])
me_cylinder_005.polygons.foreach_set('material_index', [0, 0, 0, 0, 0, 0, 0, 5, 5, 5, 5, 5, 5, 5, 5, 5, 5, 5, 5, 5, 5, 5, 5, 5, 5, 0, 0, 0, 0, 0, 5, 0, 0, 5, 0, 0, 0, 0, 0, 0, 0, 5, 5, 5, 5, 5, 5, 5, 5, 5, 5, 5, 5, 5, 5, 5, 5, 5, 5, 0, 0, 0, 0, 0, 5, 0, 0, 5, 1, 2, 1, 2, 1, 1, 4, 4, 5, 1, 5, 4, 2, 4, 4, 4, 4, 4, 4, 2, 2, 2, 2, 4, 2, 4, 4, 4, 2, 4, 4, 4, 4, 4, 4, 0, 0, 0, 0, 0, 0, 0, 0, 0, 0, 0, 0, 0, 0, 0, 0, 0, 0, 0, 0, 0, 0, 0, 0, 0, 0, 0, 0, 0, 0, 0, 0, 0, 0, 4, 1, 4, 5, 5, 5, 1, 1, 5, 5, 5, 1, 1, 1, 5, 1, 1, 5, 1, 1, 1, 5, 1, 1, 1, 1, 0, 0, 0, 0, 0, 0, 0, 0, 0, 0, 0, 0, 0, 0, 0, 0, 0, 0, 0, 0, 0, 0, 0, 0, 0, 0, 0, 0, 0, 0, 0, 0, 0, 0, 4, 4, 4, 4, 4, 4, 5, 5, 5, 0, 1, 1, 1, 1, 1, 1, 1, 5, 1, 0, 1, 0, 1, 1, 0, 1, 0, 0, 0, 0, 0, 0, 0, 0, 5, 5, 5, 5, 5, 5, 5, 5, 5, 5, 5, 5, 5, 5, 5, 5, 5, 5, 0, 0, 0, 0, 0, 5, 0, 0, 5, 0, 0, 0, 0, 0, 0, 0, 5, 5, 5, 5, 5, 5, 5, 5, 5, 5, 5, 5, 5, 5, 5, 5, 5, 5, 0, 0, 0, 0, 0, 5, 0, 0, 5, 0, 0, 0, 0, 0, 0, 0, 5, 5, 5, 5, 5, 5, 5, 5, 5, 5, 5, 5, 5, 5, 5, 5, 5, 5, 0, 0, 0, 0, 0, 5, 0, 0, 5, 4, 4, 4, 4, 4, 4, 2, 2, 2, 2, 2, 2, 5, 2, 5, 2, 2, 2, 0, 2, 2, 2, 2, 2, 2, 2, 2, 2, 4, 4, 4, 4, 2, 2, 2, 2, 4, 4, 4, 4, 2, 2, 2, 2, 2, 2, 2, 2, 5, 2, 5, 1, 2, 1, 2, 2, 0, 2, 2, 2, 2, 2, 2, 2])
me_cylinder_005.materials.append(mat_material_005)
me_cylinder_005.materials.append(mat_material_006)
me_cylinder_005.materials.append(mat_material_007)
me_cylinder_005.materials.append(mat_material_008)
me_cylinder_005.materials.append(mat_material_009)
me_cylinder_005.materials.append(mat_material_010)
me_cylinder_005.use_remesh_preserve_volume = False
me_cylinder_005.use_remesh_preserve_attributes = False
me_cylinder_005.use_mirror_vertex_groups = False
me_cylinder_005.update()

# ---- objects
ob_cylinder = bpy.data.objects.new('Cylinder', me_cylinder)
ob_lamp = bpy.data.objects.new('Lamp', light_lamp)
ob_camera = bpy.data.objects.new('Camera', cam_camera)
ob_cylinder_005 = bpy.data.objects.new('Cylinder.005', me_cylinder_005)

# ---- transforms, parenting, visibility, modifiers, constraints
ob_cylinder.location = (0.0, 0.0, 1.566)
ob_cylinder.scale = (1.0, 1.0, 0.2927)
ob_cylinder.lineart.crease_threshold = 0.0
ob_lamp.location = (4.076, 1.005, 5.904)
ob_lamp.rotation_euler = (0.6503, 0.05522, 1.866)
ob_lamp.lock_rotations_4d = False
ob_lamp.empty_display_type = 'ARROWS'
ob_lamp.color = (0.0, 0.0, 0.0, 0.0)
ob_lamp.lineart.crease_threshold = 0.0
ob_camera.location = (7.481, -6.508, 5.344)
ob_camera.rotation_euler = (1.109, 0.0, 0.8149)
ob_camera.lock_rotations_4d = False
ob_camera.empty_display_type = 'ARROWS'
ob_camera.color = (0.0, 0.0, 0.0, 0.0)
ob_camera.display_type = 'WIRE'
ob_camera.lineart.crease_threshold = 0.0
ob_cylinder_005.location = (-0.01974, -0.5936, 1.2)
ob_cylinder_005.rotation_euler = (-0.0, 1.571, 0.0)
ob_cylinder_005.lineart.crease_threshold = 0.0
_m = ob_cylinder_005.modifiers.new('Mirror', 'MIRROR')
_m.use_axis = (False, True, False)
_m.use_mirror_vertex_groups = False
_m.use_mirror_merge = False
_m.mirror_object = ob_cylinder

# ---- collection membership
col_collection_1.objects.link(ob_cylinder)
col_collection_1.objects.link(ob_lamp)
col_collection_1.objects.link(ob_camera)
col_collection_1.objects.link(ob_cylinder_005)

# ---- scene / render settings (as saved in the file)
scene.camera = ob_camera
scene.frame_start = 1; scene.frame_end = 250; scene.frame_set(1)
scene.render.engine = 'BLENDER_EEVEE_NEXT'
scene.render.resolution_percentage = 50
scene.render.dither_intensity = 0.0
scene.cycles.use_denoising = False
scene.cycles.samples = 128
scene.cycles.sampling_pattern = 'TABULATED_SOBOL'
scene.cycles.use_adaptive_sampling = False
scene.cycles.use_light_tree = False
scene.cycles.blur_glossy = 0.0
scene.cycles.sample_clamp_indirect = 0.0
scene.view_settings.view_transform = 'Standard'
bpy.context.view_layer.update()
